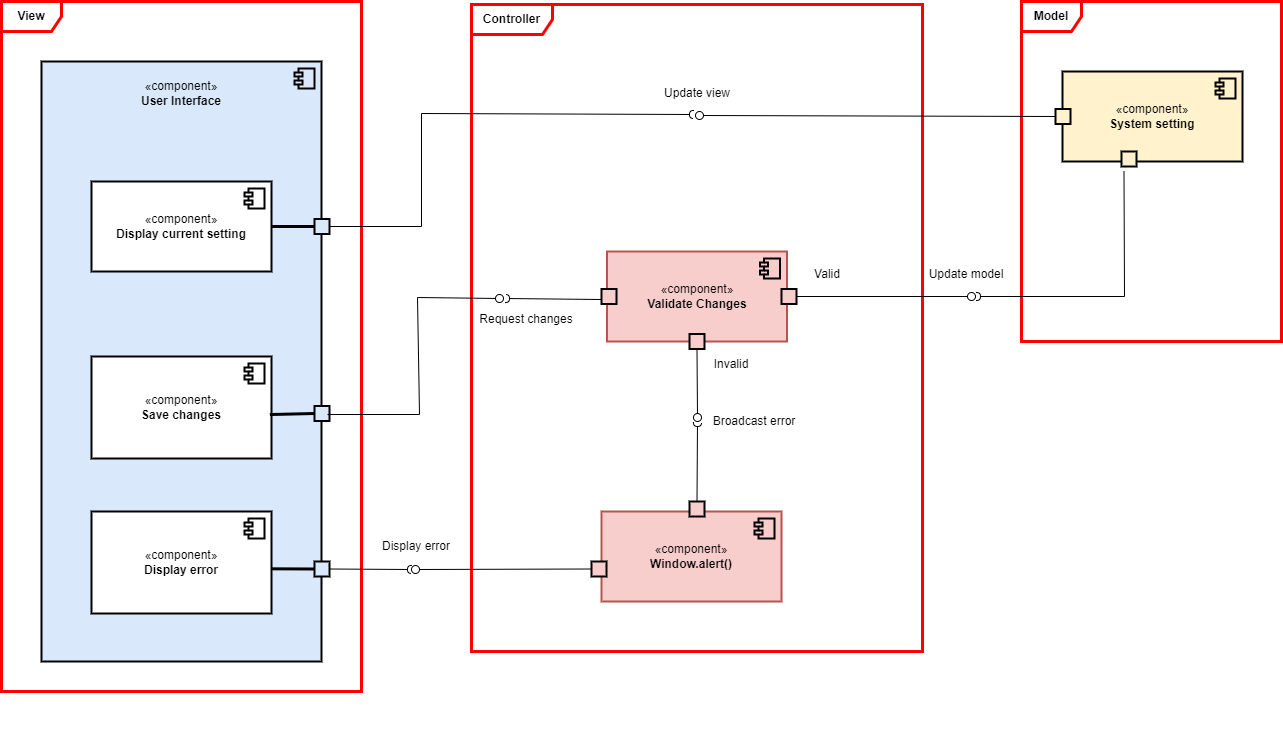

The diagram above was exported from draw.io. Its source (the exported page's mxGraphModel, read from the mxfile embedded in the PNG):
<mxGraphModel dx="2100" dy="1170" grid="1" gridSize="10" guides="1" tooltips="1" connect="1" arrows="1" fold="1" page="1" pageScale="1" pageWidth="827" pageHeight="1169" math="0" shadow="0">
  <root>
    <mxCell id="0" />
    <mxCell id="1" parent="0" />
    <mxCell id="hpqG9i7BHtf1bpc7RvV_-119" value="&lt;b&gt;View&lt;/b&gt;" style="shape=umlFrame;whiteSpace=wrap;html=1;pointerEvents=0;strokeWidth=3;strokeColor=#ff0000;" parent="1" vertex="1">
      <mxGeometry x="130" y="440" width="360" height="690" as="geometry" />
    </mxCell>
    <mxCell id="hpqG9i7BHtf1bpc7RvV_-120" value="&lt;b&gt;Controller&lt;/b&gt;" style="shape=umlFrame;whiteSpace=wrap;html=1;pointerEvents=0;width=81;height=30;strokeWidth=3;strokeColor=#ff0000;" parent="1" vertex="1">
      <mxGeometry x="600" y="443" width="451" height="647" as="geometry" />
    </mxCell>
    <mxCell id="hpqG9i7BHtf1bpc7RvV_-121" value="&lt;b&gt;Model&lt;/b&gt;" style="shape=umlFrame;whiteSpace=wrap;html=1;pointerEvents=0;strokeWidth=3;strokeColor=#ff0000;" parent="1" vertex="1">
      <mxGeometry x="1150" y="440" width="260" height="340" as="geometry" />
    </mxCell>
    <mxCell id="hpqG9i7BHtf1bpc7RvV_-122" value="" style="html=1;dropTarget=0;whiteSpace=wrap;fillColor=#dae8fc;strokeColor=#000000;strokeWidth=2;" parent="1" vertex="1">
      <mxGeometry x="170" y="500" width="280" height="600" as="geometry" />
    </mxCell>
    <mxCell id="hpqG9i7BHtf1bpc7RvV_-123" value="" style="shape=module;jettyWidth=8;jettyHeight=4;fillColor=#dae8fc;strokeColor=#000000;strokeWidth=2;" parent="hpqG9i7BHtf1bpc7RvV_-122" vertex="1">
      <mxGeometry x="1" width="20" height="20" relative="1" as="geometry">
        <mxPoint x="-27" y="7" as="offset" />
      </mxGeometry>
    </mxCell>
    <mxCell id="hpqG9i7BHtf1bpc7RvV_-138" value="«component»&lt;br&gt;&lt;b&gt;System setting&lt;/b&gt;" style="html=1;dropTarget=0;whiteSpace=wrap;fillColor=#fff2cc;strokeColor=#000000;strokeWidth=2;" parent="1" vertex="1">
      <mxGeometry x="1191" y="510" width="180" height="90" as="geometry" />
    </mxCell>
    <mxCell id="hpqG9i7BHtf1bpc7RvV_-139" value="" style="shape=module;jettyWidth=8;jettyHeight=4;fillColor=#fff2cc;strokeColor=#000000;strokeWidth=2;" parent="hpqG9i7BHtf1bpc7RvV_-138" vertex="1">
      <mxGeometry x="1" width="20" height="20" relative="1" as="geometry">
        <mxPoint x="-27" y="7" as="offset" />
      </mxGeometry>
    </mxCell>
    <mxCell id="hpqG9i7BHtf1bpc7RvV_-140" value="«component»&lt;br style=&quot;border-color: var(--border-color);&quot;&gt;&lt;b style=&quot;border-color: var(--border-color);&quot;&gt;User Interface&lt;/b&gt;" style="text;html=1;strokeColor=none;fillColor=none;align=center;verticalAlign=middle;whiteSpace=wrap;rounded=0;strokeWidth=2;" parent="1" vertex="1">
      <mxGeometry x="250" y="516.5" width="120" height="30" as="geometry" />
    </mxCell>
    <mxCell id="hpqG9i7BHtf1bpc7RvV_-146" value="" style="fontStyle=0;labelPosition=right;verticalLabelPosition=middle;align=left;verticalAlign=middle;spacingLeft=2;fillColor=#fff2cc;strokeColor=#000000;strokeWidth=2;" parent="1" vertex="1">
      <mxGeometry x="1184" y="547.5" width="15" height="15" as="geometry" />
    </mxCell>
    <mxCell id="hpqG9i7BHtf1bpc7RvV_-149" style="edgeStyle=orthogonalEdgeStyle;shape=connector;rounded=0;orthogonalLoop=1;jettySize=auto;html=1;exitX=0.5;exitY=1;exitDx=0;exitDy=0;labelBackgroundColor=default;strokeColor=default;align=center;verticalAlign=middle;fontFamily=Helvetica;fontSize=11;fontColor=default;endArrow=none;endFill=0;strokeWidth=2;" parent="1" edge="1">
      <mxGeometry relative="1" as="geometry">
        <mxPoint x="310" y="1121.5" as="sourcePoint" />
        <mxPoint x="310" y="1121.5" as="targetPoint" />
      </mxGeometry>
    </mxCell>
    <mxCell id="hpqG9i7BHtf1bpc7RvV_-154" value="" style="ellipse;whiteSpace=wrap;html=1;align=center;aspect=fixed;fillColor=none;strokeColor=none;resizable=0;perimeter=centerPerimeter;rotatable=0;allowArrows=0;points=[];outlineConnect=1;strokeWidth=2;" parent="1" vertex="1">
      <mxGeometry x="984" y="1180" width="10" height="10" as="geometry" />
    </mxCell>
    <mxCell id="hpqG9i7BHtf1bpc7RvV_-293" value="" style="edgeStyle=orthogonalEdgeStyle;rounded=0;orthogonalLoop=1;jettySize=auto;html=1;" parent="1" source="hpqG9i7BHtf1bpc7RvV_-194" target="hpqG9i7BHtf1bpc7RvV_-198" edge="1">
      <mxGeometry relative="1" as="geometry" />
    </mxCell>
    <mxCell id="hpqG9i7BHtf1bpc7RvV_-194" value="" style="fontStyle=0;labelPosition=right;verticalLabelPosition=middle;align=left;verticalAlign=middle;spacingLeft=2;fillColor=#dae8fc;strokeColor=#000000;strokeWidth=2;" parent="1" vertex="1">
      <mxGeometry x="443" y="844.5" width="15" height="15" as="geometry" />
    </mxCell>
    <mxCell id="hpqG9i7BHtf1bpc7RvV_-197" value="«component»&lt;br&gt;&lt;b&gt;Save changes&lt;/b&gt;" style="html=1;dropTarget=0;whiteSpace=wrap;strokeWidth=2;" parent="1" vertex="1">
      <mxGeometry x="220" y="795" width="180" height="102" as="geometry" />
    </mxCell>
    <mxCell id="hpqG9i7BHtf1bpc7RvV_-198" value="" style="shape=module;jettyWidth=8;jettyHeight=4;strokeWidth=2;" parent="hpqG9i7BHtf1bpc7RvV_-197" vertex="1">
      <mxGeometry x="1" width="20" height="20" relative="1" as="geometry">
        <mxPoint x="-27" y="7" as="offset" />
      </mxGeometry>
    </mxCell>
    <mxCell id="hpqG9i7BHtf1bpc7RvV_-242" value="«component»&lt;br&gt;&lt;b&gt;Display current setting&lt;/b&gt;" style="html=1;dropTarget=0;whiteSpace=wrap;strokeWidth=2;" parent="1" vertex="1">
      <mxGeometry x="220" y="620" width="180" height="90" as="geometry" />
    </mxCell>
    <mxCell id="hpqG9i7BHtf1bpc7RvV_-243" value="" style="shape=module;jettyWidth=8;jettyHeight=4;strokeWidth=2;" parent="hpqG9i7BHtf1bpc7RvV_-242" vertex="1">
      <mxGeometry x="1" width="20" height="20" relative="1" as="geometry">
        <mxPoint x="-27" y="7" as="offset" />
      </mxGeometry>
    </mxCell>
    <mxCell id="hpqG9i7BHtf1bpc7RvV_-266" value="" style="fontStyle=0;labelPosition=right;verticalLabelPosition=middle;align=left;verticalAlign=middle;spacingLeft=2;fillColor=#dae8fc;strokeColor=#000000;strokeWidth=2;" parent="1" vertex="1">
      <mxGeometry x="443" y="657.5" width="15" height="15" as="geometry" />
    </mxCell>
    <mxCell id="hpqG9i7BHtf1bpc7RvV_-268" value="" style="endArrow=none;startArrow=none;endFill=0;startFill=0;endSize=8;html=1;verticalAlign=bottom;labelBackgroundColor=none;strokeWidth=3;rounded=0;entryX=0;entryY=0.5;entryDx=0;entryDy=0;exitX=1;exitY=0.5;exitDx=0;exitDy=0;" parent="1" source="hpqG9i7BHtf1bpc7RvV_-242" target="hpqG9i7BHtf1bpc7RvV_-266" edge="1">
      <mxGeometry width="160" relative="1" as="geometry">
        <mxPoint x="830" y="660" as="sourcePoint" />
        <mxPoint x="990" y="660" as="targetPoint" />
      </mxGeometry>
    </mxCell>
    <mxCell id="hpqG9i7BHtf1bpc7RvV_-272" value="«component»&lt;br&gt;&lt;b&gt;Validate Changes&lt;/b&gt;" style="html=1;dropTarget=0;whiteSpace=wrap;fillColor=#f8cecc;strokeColor=#b85450;strokeWidth=2;" parent="1" vertex="1">
      <mxGeometry x="735.5" y="690" width="180" height="90" as="geometry" />
    </mxCell>
    <mxCell id="hpqG9i7BHtf1bpc7RvV_-273" value="" style="shape=module;jettyWidth=8;jettyHeight=4;fillColor=#f8cecc;strokeColor=#000000;strokeWidth=2;" parent="hpqG9i7BHtf1bpc7RvV_-272" vertex="1">
      <mxGeometry x="1" width="20" height="20" relative="1" as="geometry">
        <mxPoint x="-27" y="7" as="offset" />
      </mxGeometry>
    </mxCell>
    <mxCell id="hpqG9i7BHtf1bpc7RvV_-292" value="" style="endArrow=none;startArrow=none;endFill=0;startFill=0;endSize=8;html=1;verticalAlign=bottom;labelBackgroundColor=none;strokeWidth=3;rounded=0;exitX=0.991;exitY=0.569;exitDx=0;exitDy=0;exitPerimeter=0;entryX=0;entryY=0.5;entryDx=0;entryDy=0;" parent="1" source="hpqG9i7BHtf1bpc7RvV_-197" target="hpqG9i7BHtf1bpc7RvV_-194" edge="1">
      <mxGeometry width="160" relative="1" as="geometry">
        <mxPoint x="407" y="823.5" as="sourcePoint" />
        <mxPoint x="440" y="851" as="targetPoint" />
      </mxGeometry>
    </mxCell>
    <mxCell id="hpqG9i7BHtf1bpc7RvV_-294" value="" style="fontStyle=0;labelPosition=right;verticalLabelPosition=middle;align=left;verticalAlign=middle;spacingLeft=2;fillColor=#f8cecc;strokeColor=#000000;strokeWidth=2;" parent="1" vertex="1">
      <mxGeometry x="818" y="772.5" width="15" height="15" as="geometry" />
    </mxCell>
    <mxCell id="rEiqvjY3oWMjT9ise6D0-1" value="" style="html=1;verticalAlign=bottom;labelBackgroundColor=none;endArrow=oval;endFill=0;endSize=8;rounded=0;exitX=0;exitY=0.5;exitDx=0;exitDy=0;" edge="1" parent="1" source="hpqG9i7BHtf1bpc7RvV_-146">
      <mxGeometry width="160" relative="1" as="geometry">
        <mxPoint x="730" y="800" as="sourcePoint" />
        <mxPoint x="828" y="554" as="targetPoint" />
      </mxGeometry>
    </mxCell>
    <mxCell id="rEiqvjY3oWMjT9ise6D0-2" value="" style="html=1;verticalAlign=bottom;labelBackgroundColor=none;endArrow=halfCircle;endFill=0;endSize=2;rounded=0;exitX=1;exitY=0.5;exitDx=0;exitDy=0;" edge="1" parent="1" source="hpqG9i7BHtf1bpc7RvV_-266">
      <mxGeometry width="160" relative="1" as="geometry">
        <mxPoint x="610" y="670" as="sourcePoint" />
        <mxPoint x="822" y="553" as="targetPoint" />
        <Array as="points">
          <mxPoint x="550" y="665" />
          <mxPoint x="550" y="552" />
        </Array>
      </mxGeometry>
    </mxCell>
    <mxCell id="rEiqvjY3oWMjT9ise6D0-4" value="Update view" style="text;html=1;strokeColor=none;fillColor=none;align=center;verticalAlign=middle;whiteSpace=wrap;rounded=0;strokeWidth=2;" vertex="1" parent="1">
      <mxGeometry x="760.5" y="516.5" width="130" height="30" as="geometry" />
    </mxCell>
    <mxCell id="rEiqvjY3oWMjT9ise6D0-5" value="" style="fontStyle=0;labelPosition=right;verticalLabelPosition=middle;align=left;verticalAlign=middle;spacingLeft=2;fillColor=#f8cecc;strokeColor=#000000;strokeWidth=2;" vertex="1" parent="1">
      <mxGeometry x="730" y="727.5" width="15" height="15" as="geometry" />
    </mxCell>
    <mxCell id="rEiqvjY3oWMjT9ise6D0-6" value="" style="html=1;verticalAlign=bottom;labelBackgroundColor=none;endArrow=oval;endFill=0;endSize=8;rounded=0;" edge="1" parent="1">
      <mxGeometry width="160" relative="1" as="geometry">
        <mxPoint x="456" y="853" as="sourcePoint" />
        <mxPoint x="628" y="737" as="targetPoint" />
        <Array as="points">
          <mxPoint x="548" y="853" />
          <mxPoint x="546" y="736" />
        </Array>
      </mxGeometry>
    </mxCell>
    <mxCell id="rEiqvjY3oWMjT9ise6D0-7" value="" style="html=1;verticalAlign=bottom;labelBackgroundColor=none;endArrow=halfCircle;endFill=0;endSize=2;rounded=0;exitX=0;exitY=0.5;exitDx=0;exitDy=0;" edge="1" parent="1">
      <mxGeometry width="160" relative="1" as="geometry">
        <mxPoint x="730" y="738" as="sourcePoint" />
        <mxPoint x="634" y="737" as="targetPoint" />
      </mxGeometry>
    </mxCell>
    <mxCell id="rEiqvjY3oWMjT9ise6D0-8" value="Request changes" style="text;html=1;strokeColor=none;fillColor=none;align=center;verticalAlign=middle;whiteSpace=wrap;rounded=0;strokeWidth=2;" vertex="1" parent="1">
      <mxGeometry x="590" y="742.5" width="130" height="30" as="geometry" />
    </mxCell>
    <mxCell id="rEiqvjY3oWMjT9ise6D0-11" value="" style="fontStyle=0;labelPosition=right;verticalLabelPosition=middle;align=left;verticalAlign=middle;spacingLeft=2;fillColor=#f8cecc;strokeColor=#000000;strokeWidth=2;" vertex="1" parent="1">
      <mxGeometry x="910" y="727.5" width="15" height="15" as="geometry" />
    </mxCell>
    <mxCell id="rEiqvjY3oWMjT9ise6D0-12" value="" style="html=1;verticalAlign=bottom;labelBackgroundColor=none;endArrow=oval;endFill=0;endSize=8;rounded=0;exitX=1;exitY=0.5;exitDx=0;exitDy=0;" edge="1" parent="1" source="rEiqvjY3oWMjT9ise6D0-11">
      <mxGeometry width="160" relative="1" as="geometry">
        <mxPoint x="940" y="740" as="sourcePoint" />
        <mxPoint x="1100" y="735" as="targetPoint" />
      </mxGeometry>
    </mxCell>
    <mxCell id="rEiqvjY3oWMjT9ise6D0-14" value="" style="html=1;verticalAlign=bottom;labelBackgroundColor=none;endArrow=halfCircle;endFill=0;endSize=2;rounded=0;exitX=0.5;exitY=1;exitDx=0;exitDy=0;" edge="1" parent="1">
      <mxGeometry width="160" relative="1" as="geometry">
        <mxPoint x="1252.5" y="610" as="sourcePoint" />
        <mxPoint x="1105" y="735" as="targetPoint" />
        <Array as="points">
          <mxPoint x="1253" y="735" />
        </Array>
      </mxGeometry>
    </mxCell>
    <mxCell id="rEiqvjY3oWMjT9ise6D0-15" value="" style="fontStyle=0;labelPosition=right;verticalLabelPosition=middle;align=left;verticalAlign=middle;spacingLeft=2;fillColor=#fff2cc;strokeColor=#000000;strokeWidth=2;" vertex="1" parent="1">
      <mxGeometry x="1250" y="590" width="15" height="15" as="geometry" />
    </mxCell>
    <mxCell id="rEiqvjY3oWMjT9ise6D0-16" value="Valid&lt;br&gt;" style="text;html=1;strokeColor=none;fillColor=none;align=center;verticalAlign=middle;whiteSpace=wrap;rounded=0;strokeWidth=2;" vertex="1" parent="1">
      <mxGeometry x="890.5" y="697.5" width="130" height="30" as="geometry" />
    </mxCell>
    <mxCell id="rEiqvjY3oWMjT9ise6D0-17" value="Update model" style="text;html=1;strokeColor=none;fillColor=none;align=center;verticalAlign=middle;whiteSpace=wrap;rounded=0;strokeWidth=2;" vertex="1" parent="1">
      <mxGeometry x="1030" y="697.5" width="130" height="30" as="geometry" />
    </mxCell>
    <mxCell id="rEiqvjY3oWMjT9ise6D0-18" value="«component»&lt;br&gt;&lt;b&gt;Display error&lt;/b&gt;" style="html=1;dropTarget=0;whiteSpace=wrap;strokeWidth=2;" vertex="1" parent="1">
      <mxGeometry x="220" y="950" width="180" height="102" as="geometry" />
    </mxCell>
    <mxCell id="rEiqvjY3oWMjT9ise6D0-19" value="" style="shape=module;jettyWidth=8;jettyHeight=4;strokeWidth=2;" vertex="1" parent="rEiqvjY3oWMjT9ise6D0-18">
      <mxGeometry x="1" width="20" height="20" relative="1" as="geometry">
        <mxPoint x="-27" y="7" as="offset" />
      </mxGeometry>
    </mxCell>
    <mxCell id="rEiqvjY3oWMjT9ise6D0-20" value="«component»&lt;br&gt;&lt;b&gt;Window.alert()&lt;/b&gt;" style="html=1;dropTarget=0;whiteSpace=wrap;fillColor=#f8cecc;strokeColor=#b85450;strokeWidth=2;" vertex="1" parent="1">
      <mxGeometry x="730" y="950" width="180" height="90" as="geometry" />
    </mxCell>
    <mxCell id="rEiqvjY3oWMjT9ise6D0-21" value="" style="shape=module;jettyWidth=8;jettyHeight=4;fillColor=#f8cecc;strokeColor=#000000;strokeWidth=2;" vertex="1" parent="rEiqvjY3oWMjT9ise6D0-20">
      <mxGeometry x="1" width="20" height="20" relative="1" as="geometry">
        <mxPoint x="-27" y="7" as="offset" />
      </mxGeometry>
    </mxCell>
    <mxCell id="rEiqvjY3oWMjT9ise6D0-22" value="" style="html=1;verticalAlign=bottom;labelBackgroundColor=none;endArrow=oval;endFill=0;endSize=8;rounded=0;exitX=0.5;exitY=1;exitDx=0;exitDy=0;" edge="1" parent="1" source="hpqG9i7BHtf1bpc7RvV_-294">
      <mxGeometry width="160" relative="1" as="geometry">
        <mxPoint x="680" y="990" as="sourcePoint" />
        <mxPoint x="826" y="856" as="targetPoint" />
      </mxGeometry>
    </mxCell>
    <mxCell id="rEiqvjY3oWMjT9ise6D0-23" value="" style="html=1;verticalAlign=bottom;labelBackgroundColor=none;endArrow=halfCircle;endFill=0;endSize=2;rounded=0;exitX=0.5;exitY=0;exitDx=0;exitDy=0;" edge="1" parent="1" source="rEiqvjY3oWMjT9ise6D0-24">
      <mxGeometry width="160" relative="1" as="geometry">
        <mxPoint x="750" y="920" as="sourcePoint" />
        <mxPoint x="826" y="861" as="targetPoint" />
      </mxGeometry>
    </mxCell>
    <mxCell id="rEiqvjY3oWMjT9ise6D0-24" value="" style="fontStyle=0;labelPosition=right;verticalLabelPosition=middle;align=left;verticalAlign=middle;spacingLeft=2;fillColor=#f8cecc;strokeColor=#000000;strokeWidth=2;" vertex="1" parent="1">
      <mxGeometry x="818" y="940" width="15" height="15" as="geometry" />
    </mxCell>
    <mxCell id="rEiqvjY3oWMjT9ise6D0-25" value="" style="endArrow=none;startArrow=none;endFill=0;startFill=0;endSize=8;html=1;verticalAlign=bottom;labelBackgroundColor=none;strokeWidth=3;rounded=0;exitX=1.002;exitY=0.562;exitDx=0;exitDy=0;exitPerimeter=0;" edge="1" parent="1" source="rEiqvjY3oWMjT9ise6D0-26">
      <mxGeometry width="160" relative="1" as="geometry">
        <mxPoint x="430" y="1008.5" as="sourcePoint" />
        <mxPoint x="450" y="1007" as="targetPoint" />
      </mxGeometry>
    </mxCell>
    <mxCell id="rEiqvjY3oWMjT9ise6D0-27" value="" style="endArrow=none;startArrow=none;endFill=0;startFill=0;endSize=8;html=1;verticalAlign=bottom;labelBackgroundColor=none;strokeWidth=3;rounded=0;exitX=1.002;exitY=0.562;exitDx=0;exitDy=0;exitPerimeter=0;entryX=0;entryY=0.5;entryDx=0;entryDy=0;" edge="1" parent="1" source="rEiqvjY3oWMjT9ise6D0-18" target="rEiqvjY3oWMjT9ise6D0-26">
      <mxGeometry width="160" relative="1" as="geometry">
        <mxPoint x="400" y="1007" as="sourcePoint" />
        <mxPoint x="450" y="1007" as="targetPoint" />
      </mxGeometry>
    </mxCell>
    <mxCell id="rEiqvjY3oWMjT9ise6D0-26" value="" style="fontStyle=0;labelPosition=right;verticalLabelPosition=middle;align=left;verticalAlign=middle;spacingLeft=2;fillColor=#dae8fc;strokeColor=#000000;strokeWidth=2;" vertex="1" parent="1">
      <mxGeometry x="443" y="1000" width="15" height="15" as="geometry" />
    </mxCell>
    <mxCell id="rEiqvjY3oWMjT9ise6D0-28" value="" style="fontStyle=0;labelPosition=right;verticalLabelPosition=middle;align=left;verticalAlign=middle;spacingLeft=2;fillColor=#f8cecc;strokeColor=#000000;strokeWidth=2;" vertex="1" parent="1">
      <mxGeometry x="720" y="1000" width="15" height="15" as="geometry" />
    </mxCell>
    <mxCell id="rEiqvjY3oWMjT9ise6D0-29" value="" style="html=1;verticalAlign=bottom;labelBackgroundColor=none;endArrow=halfCircle;endFill=0;endSize=2;rounded=0;exitX=1;exitY=0.5;exitDx=0;exitDy=0;" edge="1" parent="1" source="rEiqvjY3oWMjT9ise6D0-26">
      <mxGeometry width="160" relative="1" as="geometry">
        <mxPoint x="836" y="950" as="sourcePoint" />
        <mxPoint x="540" y="1008" as="targetPoint" />
      </mxGeometry>
    </mxCell>
    <mxCell id="rEiqvjY3oWMjT9ise6D0-30" value="" style="html=1;verticalAlign=bottom;labelBackgroundColor=none;endArrow=oval;endFill=0;endSize=8;rounded=0;exitX=0;exitY=0.5;exitDx=0;exitDy=0;" edge="1" parent="1" source="rEiqvjY3oWMjT9ise6D0-28">
      <mxGeometry width="160" relative="1" as="geometry">
        <mxPoint x="836" y="798" as="sourcePoint" />
        <mxPoint x="544" y="1008" as="targetPoint" />
      </mxGeometry>
    </mxCell>
    <mxCell id="rEiqvjY3oWMjT9ise6D0-31" value="Invalid" style="text;html=1;strokeColor=none;fillColor=none;align=center;verticalAlign=middle;whiteSpace=wrap;rounded=0;strokeWidth=2;" vertex="1" parent="1">
      <mxGeometry x="795" y="787.5" width="130" height="30" as="geometry" />
    </mxCell>
    <mxCell id="rEiqvjY3oWMjT9ise6D0-32" value="Broadcast error" style="text;html=1;strokeColor=none;fillColor=none;align=center;verticalAlign=middle;whiteSpace=wrap;rounded=0;strokeWidth=2;" vertex="1" parent="1">
      <mxGeometry x="818" y="844.5" width="130" height="30" as="geometry" />
    </mxCell>
    <mxCell id="rEiqvjY3oWMjT9ise6D0-33" value="Display error" style="text;html=1;strokeColor=none;fillColor=none;align=center;verticalAlign=middle;whiteSpace=wrap;rounded=0;strokeWidth=2;" vertex="1" parent="1">
      <mxGeometry x="480" y="970" width="130" height="30" as="geometry" />
    </mxCell>
  </root>
</mxGraphModel>